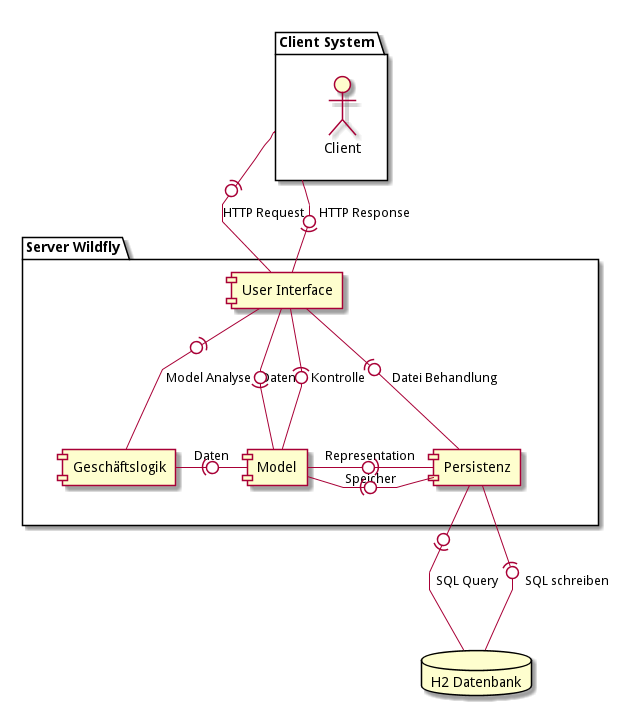

The diagram above was rendered by PlantUML. Its source (embedded in the PNG):
@startuml
skinparam linetype polyline
package "Server Wildfly" as server{
together {
  [Persistenz] as per
  [Geschäftslogik] as gl
  [Model] as model
}
[User Interface] as ui

}

database "H2 Datenbank" as db

package "Client System" as ext {
actor "Client" as client
}

model -left(0- gl: "Daten"
model -right0)- per: "Representation"
model -right(0- per: "Speicher"
model -up0)-- ui: Daten
model -up(0-- ui: "   Kontrolle"

ui -(0- per: "Datei Behandlung"
ui -(0- gl: " Model Analyse"

db --up0)- per: "  SQL Query   "
db --up(0- per: "    SQL schreiben"


ui -up(0- ext: "HTTP Request"
ui -up0)- ext: "   HTTP Response"
@enduml